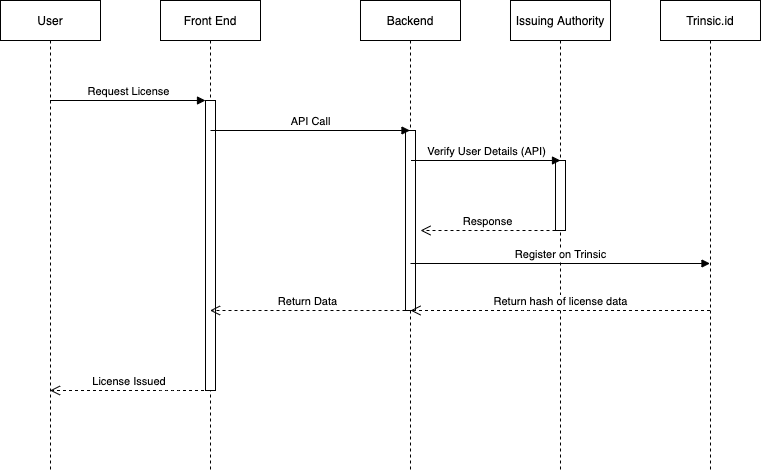

The diagram above was exported from draw.io. Its source (the exported page's mxGraphModel, read from the mxfile embedded in the PNG):
<mxGraphModel dx="1298" dy="768" grid="1" gridSize="10" guides="1" tooltips="1" connect="1" arrows="1" fold="1" page="1" pageScale="1" pageWidth="850" pageHeight="1100" math="0" shadow="0">
  <root>
    <mxCell id="0" />
    <mxCell id="1" parent="0" />
    <mxCell id="QvsZqVTv9CAaiMV2ILMK-1" value="User" style="shape=umlLifeline;perimeter=lifelinePerimeter;whiteSpace=wrap;html=1;container=1;collapsible=0;recursiveResize=0;outlineConnect=0;" vertex="1" parent="1">
      <mxGeometry x="30" y="90" width="100" height="470" as="geometry" />
    </mxCell>
    <mxCell id="QvsZqVTv9CAaiMV2ILMK-3" value="Issuing Authority" style="shape=umlLifeline;perimeter=lifelinePerimeter;whiteSpace=wrap;html=1;container=1;collapsible=0;recursiveResize=0;outlineConnect=0;" vertex="1" parent="1">
      <mxGeometry x="540" y="90" width="100" height="470" as="geometry" />
    </mxCell>
    <mxCell id="QvsZqVTv9CAaiMV2ILMK-17" value="" style="html=1;points=[];perimeter=orthogonalPerimeter;" vertex="1" parent="QvsZqVTv9CAaiMV2ILMK-3">
      <mxGeometry x="45" y="160" width="10" height="70" as="geometry" />
    </mxCell>
    <mxCell id="QvsZqVTv9CAaiMV2ILMK-5" value="Front End" style="shape=umlLifeline;perimeter=lifelinePerimeter;whiteSpace=wrap;html=1;container=1;collapsible=0;recursiveResize=0;outlineConnect=0;" vertex="1" parent="1">
      <mxGeometry x="190" y="90" width="100" height="470" as="geometry" />
    </mxCell>
    <mxCell id="QvsZqVTv9CAaiMV2ILMK-8" value="" style="html=1;points=[];perimeter=orthogonalPerimeter;" vertex="1" parent="QvsZqVTv9CAaiMV2ILMK-5">
      <mxGeometry x="45" y="100" width="10" height="290" as="geometry" />
    </mxCell>
    <mxCell id="QvsZqVTv9CAaiMV2ILMK-6" value="Backend" style="shape=umlLifeline;perimeter=lifelinePerimeter;whiteSpace=wrap;html=1;container=1;collapsible=0;recursiveResize=0;outlineConnect=0;" vertex="1" parent="1">
      <mxGeometry x="390" y="90" width="100" height="470" as="geometry" />
    </mxCell>
    <mxCell id="QvsZqVTv9CAaiMV2ILMK-14" value="" style="html=1;points=[];perimeter=orthogonalPerimeter;" vertex="1" parent="QvsZqVTv9CAaiMV2ILMK-6">
      <mxGeometry x="45" y="130" width="10" height="180" as="geometry" />
    </mxCell>
    <mxCell id="QvsZqVTv9CAaiMV2ILMK-7" value="Trinsic.id" style="shape=umlLifeline;perimeter=lifelinePerimeter;whiteSpace=wrap;html=1;container=1;collapsible=0;recursiveResize=0;outlineConnect=0;" vertex="1" parent="1">
      <mxGeometry x="690" y="90" width="100" height="470" as="geometry" />
    </mxCell>
    <mxCell id="QvsZqVTv9CAaiMV2ILMK-9" value="Request License" style="html=1;verticalAlign=bottom;endArrow=block;entryX=0;entryY=0;" edge="1" target="QvsZqVTv9CAaiMV2ILMK-8" parent="1" source="QvsZqVTv9CAaiMV2ILMK-1">
      <mxGeometry relative="1" as="geometry">
        <mxPoint x="145" y="190" as="sourcePoint" />
      </mxGeometry>
    </mxCell>
    <mxCell id="QvsZqVTv9CAaiMV2ILMK-10" value="License Issued&amp;nbsp;" style="html=1;verticalAlign=bottom;endArrow=open;dashed=1;endSize=8;" edge="1" source="QvsZqVTv9CAaiMV2ILMK-5" parent="1" target="QvsZqVTv9CAaiMV2ILMK-1">
      <mxGeometry relative="1" as="geometry">
        <mxPoint x="230" y="266" as="targetPoint" />
        <Array as="points">
          <mxPoint x="200" y="480" />
        </Array>
      </mxGeometry>
    </mxCell>
    <mxCell id="QvsZqVTv9CAaiMV2ILMK-15" value="API Call" style="html=1;verticalAlign=bottom;endArrow=block;" edge="1" parent="1" target="QvsZqVTv9CAaiMV2ILMK-6">
      <mxGeometry relative="1" as="geometry">
        <mxPoint x="240" y="220.00000000000045" as="sourcePoint" />
        <mxPoint x="395.5" y="220.00000000000045" as="targetPoint" />
      </mxGeometry>
    </mxCell>
    <mxCell id="QvsZqVTv9CAaiMV2ILMK-16" value="Verify User Details (API)" style="html=1;verticalAlign=bottom;endArrow=block;" edge="1" parent="1">
      <mxGeometry relative="1" as="geometry">
        <mxPoint x="440.5" y="250.00000000000045" as="sourcePoint" />
        <mxPoint x="590" y="250" as="targetPoint" />
      </mxGeometry>
    </mxCell>
    <mxCell id="QvsZqVTv9CAaiMV2ILMK-19" value="Response" style="html=1;verticalAlign=bottom;endArrow=open;dashed=1;endSize=8;" edge="1" parent="1">
      <mxGeometry relative="1" as="geometry">
        <mxPoint x="450" y="320" as="targetPoint" />
        <mxPoint x="585" y="320" as="sourcePoint" />
        <Array as="points">
          <mxPoint x="545.5" y="320" />
        </Array>
      </mxGeometry>
    </mxCell>
    <mxCell id="QvsZqVTv9CAaiMV2ILMK-20" value="Register on Trinsic" style="html=1;verticalAlign=bottom;endArrow=block;" edge="1" parent="1" target="QvsZqVTv9CAaiMV2ILMK-7">
      <mxGeometry relative="1" as="geometry">
        <mxPoint x="440" y="353" as="sourcePoint" />
        <mxPoint x="600" y="353" as="targetPoint" />
      </mxGeometry>
    </mxCell>
    <mxCell id="QvsZqVTv9CAaiMV2ILMK-21" value="Return hash of license data" style="html=1;verticalAlign=bottom;endArrow=open;dashed=1;endSize=8;" edge="1" parent="1" source="QvsZqVTv9CAaiMV2ILMK-7">
      <mxGeometry relative="1" as="geometry">
        <mxPoint x="440" y="400" as="targetPoint" />
        <mxPoint x="600" y="400" as="sourcePoint" />
        <Array as="points">
          <mxPoint x="560.5" y="400" />
        </Array>
      </mxGeometry>
    </mxCell>
    <mxCell id="QvsZqVTv9CAaiMV2ILMK-22" value="Return Data" style="html=1;verticalAlign=bottom;endArrow=open;dashed=1;endSize=8;" edge="1" parent="1" target="QvsZqVTv9CAaiMV2ILMK-5">
      <mxGeometry relative="1" as="geometry">
        <mxPoint x="300" y="400" as="targetPoint" />
        <mxPoint x="435" y="400" as="sourcePoint" />
        <Array as="points">
          <mxPoint x="395.5" y="400" />
        </Array>
      </mxGeometry>
    </mxCell>
  </root>
</mxGraphModel>